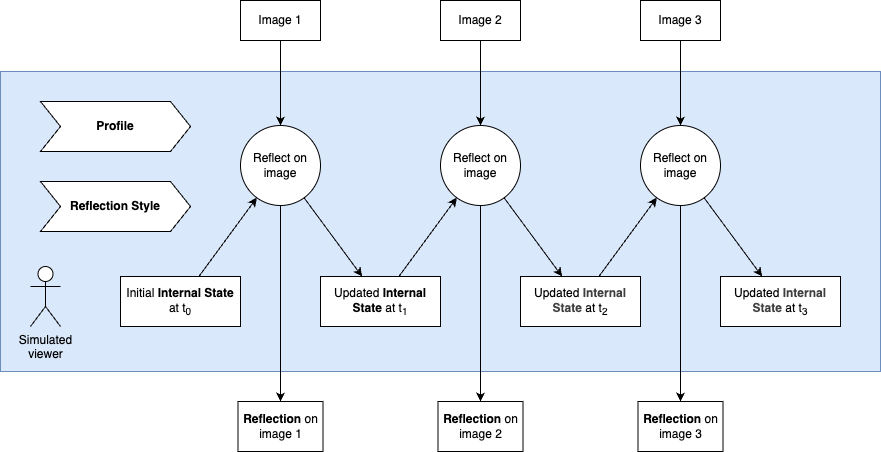

The diagram above was exported from draw.io. Its source (the exported page's mxGraphModel, read from the mxfile embedded in the PNG):
<mxGraphModel dx="536" dy="537" grid="1" gridSize="10" guides="1" tooltips="1" connect="1" arrows="1" fold="1" page="1" pageScale="1" pageWidth="850" pageHeight="1100" math="0" shadow="0">
  <root>
    <mxCell id="0" />
    <mxCell id="1" parent="0" />
    <mxCell id="44" value="" style="rounded=0;whiteSpace=wrap;html=1;fillColor=#dae8fc;strokeColor=#6c8ebf;" parent="1" vertex="1">
      <mxGeometry y="170" width="880" height="300" as="geometry" />
    </mxCell>
    <mxCell id="5" value="Initial &lt;b&gt;Internal State&lt;/b&gt; at t&lt;sub&gt;0&lt;/sub&gt;" style="rounded=0;whiteSpace=wrap;html=1;" parent="1" vertex="1">
      <mxGeometry x="120" y="375" width="120" height="50" as="geometry" />
    </mxCell>
    <mxCell id="6" value="&lt;span style=&quot;color: rgb(0, 0, 0);&quot;&gt;Updated &lt;b&gt;Internal State&lt;/b&gt;&lt;/span&gt;&amp;nbsp;at t&lt;sub&gt;1&lt;/sub&gt;" style="rounded=0;whiteSpace=wrap;html=1;" parent="1" vertex="1">
      <mxGeometry x="320" y="375" width="120" height="50" as="geometry" />
    </mxCell>
    <mxCell id="7" value="&lt;span style=&quot;color: rgb(0, 0, 0);&quot;&gt;Updated&amp;nbsp;&lt;/span&gt;&lt;b style=&quot;color: rgb(63, 63, 63); scrollbar-color: rgb(226, 226, 226) rgb(251, 251, 251);&quot;&gt;Internal State&lt;/b&gt;&amp;nbsp;at t&lt;sub&gt;2&lt;/sub&gt;" style="rounded=0;whiteSpace=wrap;html=1;" parent="1" vertex="1">
      <mxGeometry x="520" y="375" width="120" height="50" as="geometry" />
    </mxCell>
    <mxCell id="8" value="&lt;span style=&quot;color: rgb(0, 0, 0);&quot;&gt;Updated&amp;nbsp;&lt;/span&gt;&lt;b style=&quot;color: rgb(63, 63, 63); scrollbar-color: rgb(226, 226, 226) rgb(251, 251, 251);&quot;&gt;Internal State&lt;/b&gt;&amp;nbsp;at t&lt;sub&gt;3&lt;/sub&gt;" style="rounded=0;whiteSpace=wrap;html=1;" parent="1" vertex="1">
      <mxGeometry x="720" y="375" width="120" height="50" as="geometry" />
    </mxCell>
    <mxCell id="9" value="Simulated&lt;br&gt;viewer" style="shape=umlActor;verticalLabelPosition=bottom;verticalAlign=top;html=1;outlineConnect=0;" parent="1" vertex="1">
      <mxGeometry x="30" y="365" width="30" height="60" as="geometry" />
    </mxCell>
    <mxCell id="10" value="Imag&lt;span style=&quot;color: rgba(0, 0, 0, 0); font-family: monospace; font-size: 0px; text-align: start;&quot;&gt;%3CmxGraphModel%3E%3Croot%3E%3CmxCell%20id%3D%220%22%2F%3E%3CmxCell%20id%3D%221%22%20parent%3D%220%22%2F%3E%3CmxCell%20id%3D%222%22%20value%3D%22Profile%22%20style%3D%22rounded%3D0%3BwhiteSpace%3Dwrap%3Bhtml%3D1%3B%22%20vertex%3D%221%22%20parent%3D%221%22%3E%3CmxGeometry%20x%3D%2290%22%20y%3D%22260%22%20width%3D%22120%22%20height%3D%2260%22%20as%3D%22geometry%22%2F%3E%3C%2FmxCell%3E%3C%2Froot%3E%3C%2FmxGraphModel%3E&lt;/span&gt;e 1&lt;span style=&quot;color: rgba(0, 0, 0, 0); font-family: monospace; font-size: 0px; text-align: start;&quot;&gt;%3CmxGraphModel%3E%3Croot%3E%3CmxCell%20id%3D%220%22%2F%3E%3CmxCell%20id%3D%221%22%20parent%3D%220%22%2F%3E%3CmxCell%20id%3D%222%22%20value%3D%22Profile%22%20style%3D%22rounded%3D0%3BwhiteSpace%3Dwrap%3Bhtml%3D1%3B%22%20vertex%3D%221%22%20parent%3D%221%22%3E%3CmxGeometry%20x%3D%2290%22%20y%3D%22260%22%20width%3D%22120%22%20height%3D%2260%22%20as%3D%22geometry%22%2F%3E%3C%2FmxCell%3E%3C%2Froot%3E%3C%2FmxGraphModel%3E&lt;/span&gt;" style="rounded=0;whiteSpace=wrap;html=1;" parent="1" vertex="1">
      <mxGeometry x="240" y="99" width="80" height="40" as="geometry" />
    </mxCell>
    <mxCell id="11" value="Im&lt;span style=&quot;color: rgba(0, 0, 0, 0); font-family: monospace; font-size: 0px; text-align: start;&quot;&gt;%3CmxGraphModel%3E%3Croot%3E%3CmxCell%20id%3D%220%22%2F%3E%3CmxCell%20id%3D%221%22%20parent%3D%220%22%2F%3E%3CmxCell%20id%3D%222%22%20value%3D%22Imag%26lt%3Bspan%20style%3D%26quot%3Bcolor%3A%20rgba(0%2C%200%2C%200%2C%200)%3B%20font-family%3A%20monospace%3B%20font-size%3A%200px%3B%20text-align%3A%20start%3B%26quot%3B%26gt%3B%253CmxGraphModel%253E%253Croot%253E%253CmxCell%2520id%253D%25220%2522%252F%253E%253CmxCell%2520id%253D%25221%2522%2520parent%253D%25220%2522%252F%253E%253CmxCell%2520id%253D%25222%2522%2520value%253D%2522Profile%2522%2520style%253D%2522rounded%253D0%253BwhiteSpace%253Dwrap%253Bhtml%253D1%253B%2522%2520vertex%253D%25221%2522%2520parent%253D%25221%2522%253E%253CmxGeometry%2520x%253D%252290%2522%2520y%253D%2522260%2522%2520width%253D%2522120%2522%2520height%253D%252260%2522%2520as%253D%2522geometry%2522%252F%253E%253C%252FmxCell%253E%253C%252Froot%253E%253C%252FmxGraphModel%253E%26lt%3B%2Fspan%26gt%3Be%201%26lt%3Bspan%20style%3D%26quot%3Bcolor%3A%20rgba(0%2C%200%2C%200%2C%200)%3B%20font-family%3A%20monospace%3B%20font-size%3A%200px%3B%20text-align%3A%20start%3B%26quot%3B%26gt%3B%253CmxGraphModel%253E%253Croot%253E%253CmxCell%2520id%253D%25220%2522%252F%253E%253CmxCell%2520id%253D%25221%2522%2520parent%253D%25220%2522%252F%253E%253CmxCell%2520id%253D%25222%2522%2520value%253D%2522Profile%2522%2520style%253D%2522rounded%253D0%253BwhiteSpace%253Dwrap%253Bhtml%253D1%253B%2522%2520vertex%253D%25221%2522%2520parent%253D%25221%2522%253E%253CmxGeometry%2520x%253D%252290%2522%2520y%253D%2522260%2522%2520width%253D%2522120%2522%2520height%253D%252260%2522%2520as%253D%2522geometry%2522%252F%253E%253C%252FmxCell%253E%253C%252Froot%253E%253C%252FmxGraphModel%253E%26lt%3B%2Fspan%26gt%3B%22%20style%3D%22rounded%3D0%3BwhiteSpace%3Dwrap%3Bhtml%3D1%3B%22%20vertex%3D%221%22%20parent%3D%221%22%3E%3CmxGeometry%20x%3D%22300%22%20y%3D%22150%22%20width%3D%22120%22%20height%3D%2260%22%20as%3D%22geometry%22%2F%3E%3C%2FmxCell%3E%3C%2Froot%3E%3C%2FmxGraphModel%3E&lt;/span&gt;age 2" style="rounded=0;whiteSpace=wrap;html=1;" parent="1" vertex="1">
      <mxGeometry x="440" y="99" width="80" height="40" as="geometry" />
    </mxCell>
    <mxCell id="12" value="Im&lt;span style=&quot;color: rgba(0, 0, 0, 0); font-family: monospace; font-size: 0px; text-align: start;&quot;&gt;%3CmxGraphModel%3E%3Croot%3E%3CmxCell%20id%3D%220%22%2F%3E%3CmxCell%20id%3D%221%22%20parent%3D%220%22%2F%3E%3CmxCell%20id%3D%222%22%20value%3D%22Imag%26lt%3Bspan%20style%3D%26quot%3Bcolor%3A%20rgba(0%2C%200%2C%200%2C%200)%3B%20font-family%3A%20monospace%3B%20font-size%3A%200px%3B%20text-align%3A%20start%3B%26quot%3B%26gt%3B%253CmxGraphModel%253E%253Croot%253E%253CmxCell%2520id%253D%25220%2522%252F%253E%253CmxCell%2520id%253D%25221%2522%2520parent%253D%25220%2522%252F%253E%253CmxCell%2520id%253D%25222%2522%2520value%253D%2522Profile%2522%2520style%253D%2522rounded%253D0%253BwhiteSpace%253Dwrap%253Bhtml%253D1%253B%2522%2520vertex%253D%25221%2522%2520parent%253D%25221%2522%253E%253CmxGeometry%2520x%253D%252290%2522%2520y%253D%2522260%2522%2520width%253D%2522120%2522%2520height%253D%252260%2522%2520as%253D%2522geometry%2522%252F%253E%253C%252FmxCell%253E%253C%252Froot%253E%253C%252FmxGraphModel%253E%26lt%3B%2Fspan%26gt%3Be%201%26lt%3Bspan%20style%3D%26quot%3Bcolor%3A%20rgba(0%2C%200%2C%200%2C%200)%3B%20font-family%3A%20monospace%3B%20font-size%3A%200px%3B%20text-align%3A%20start%3B%26quot%3B%26gt%3B%253CmxGraphModel%253E%253Croot%253E%253CmxCell%2520id%253D%25220%2522%252F%253E%253CmxCell%2520id%253D%25221%2522%2520parent%253D%25220%2522%252F%253E%253CmxCell%2520id%253D%25222%2522%2520value%253D%2522Profile%2522%2520style%253D%2522rounded%253D0%253BwhiteSpace%253Dwrap%253Bhtml%253D1%253B%2522%2520vertex%253D%25221%2522%2520parent%253D%25221%2522%253E%253CmxGeometry%2520x%253D%252290%2522%2520y%253D%2522260%2522%2520width%253D%2522120%2522%2520height%253D%252260%2522%2520as%253D%2522geometry%2522%252F%253E%253C%252FmxCell%253E%253C%252Froot%253E%253C%252FmxGraphModel%253E%26lt%3B%2Fspan%26gt%3B%22%20style%3D%22rounded%3D0%3BwhiteSpace%3Dwrap%3Bhtml%3D1%3B%22%20vertex%3D%221%22%20parent%3D%221%22%3E%3CmxGeometry%20x%3D%22300%22%20y%3D%22150%22%20width%3D%22120%22%20height%3D%2260%22%20as%3D%22geometry%22%2F%3E%3C%2FmxCell%3E%3C%2Froot%3E%3C%2FmxGraphModel%3E&lt;/span&gt;age 3" style="rounded=0;whiteSpace=wrap;html=1;" parent="1" vertex="1">
      <mxGeometry x="640" y="99" width="80" height="40" as="geometry" />
    </mxCell>
    <mxCell id="13" value="&lt;b&gt;Reflection&lt;/b&gt; on image 1" style="rounded=0;whiteSpace=wrap;html=1;" parent="1" vertex="1">
      <mxGeometry x="237.5" y="500" width="85" height="50" as="geometry" />
    </mxCell>
    <mxCell id="15" value="&lt;b&gt;Refle&lt;span style=&quot;color: rgba(0, 0, 0, 0); font-family: monospace; font-size: 0px; text-align: start;&quot;&gt;%3CmxGraphModel%3E%3Croot%3E%3CmxCell%20id%3D%220%22%2F%3E%3CmxCell%20id%3D%221%22%20parent%3D%220%22%2F%3E%3CmxCell%20id%3D%222%22%20value%3D%22Reflection%20about%20image%201%22%20style%3D%22rounded%3D0%3BwhiteSpace%3Dwrap%3Bhtml%3D1%3B%22%20vertex%3D%221%22%20parent%3D%221%22%3E%3CmxGeometry%20x%3D%22290%22%20y%3D%22300%22%20width%3D%22120%22%20height%3D%2260%22%20as%3D%22geometry%22%2F%3E%3C%2FmxCell%3E%3C%2Froot%3E%3C%2FmxGraphModel%3E&lt;/span&gt;ction&lt;/b&gt; on image 3&lt;span style=&quot;color: rgba(0, 0, 0, 0); font-family: monospace; font-size: 0px; text-align: start;&quot;&gt;%3CmxGraphModel%3E%3Croot%3E%3CmxCell%20id%3D%220%22%2F%3E%3CmxCell%20id%3D%221%22%20parent%3D%220%22%2F%3E%3CmxCell%20id%3D%222%22%20value%3D%22Reflection%20about%20image%201%22%20style%3D%22rounded%3D0%3BwhiteSpace%3Dwrap%3Bhtml%3D1%3B%22%20vertex%3D%221%22%20parent%3D%221%22%3E%3CmxGeometry%20x%3D%22290%22%20y%3D%22300%22%20width%3D%22120%22%20height%3D%2260%22%20as%3D%22geometry%22%2F%3E%3C%2FmxCell%3E%3C%2Froot%3E%3C%2FmxGraphModel%3E&lt;/span&gt;" style="rounded=0;whiteSpace=wrap;html=1;" parent="1" vertex="1">
      <mxGeometry x="637.5" y="500" width="85" height="50" as="geometry" />
    </mxCell>
    <mxCell id="17" value="" style="endArrow=classic;html=1;" parent="1" source="10" target="21" edge="1">
      <mxGeometry width="50" height="50" relative="1" as="geometry">
        <mxPoint x="220" y="312" as="sourcePoint" />
        <mxPoint x="300" y="328" as="targetPoint" />
      </mxGeometry>
    </mxCell>
    <mxCell id="20" value="" style="endArrow=classic;html=1;" parent="1" source="5" target="21" edge="1">
      <mxGeometry width="50" height="50" relative="1" as="geometry">
        <mxPoint x="200" y="383.6363636363635" as="sourcePoint" />
        <mxPoint x="300" y="356.36363636363626" as="targetPoint" />
      </mxGeometry>
    </mxCell>
    <mxCell id="21" value="Reflect on image" style="ellipse;whiteSpace=wrap;html=1;aspect=fixed;" parent="1" vertex="1">
      <mxGeometry x="240" y="224" width="80" height="80" as="geometry" />
    </mxCell>
    <mxCell id="23" value="" style="endArrow=classic;html=1;" parent="1" source="21" target="13" edge="1">
      <mxGeometry width="50" height="50" relative="1" as="geometry">
        <mxPoint x="382.5" y="190" as="sourcePoint" />
        <mxPoint x="351.2347523777212" y="215.0121980978231" as="targetPoint" />
      </mxGeometry>
    </mxCell>
    <mxCell id="24" value="" style="endArrow=classic;html=1;" parent="1" source="21" target="6" edge="1">
      <mxGeometry width="50" height="50" relative="1" as="geometry">
        <mxPoint x="334.8556270541642" y="277.13906763541036" as="sourcePoint" />
        <mxPoint x="348" y="310" as="targetPoint" />
      </mxGeometry>
    </mxCell>
    <mxCell id="25" value="&lt;span style=&quot;color: rgb(0, 0, 0);&quot;&gt;Reflect on image&lt;/span&gt;" style="ellipse;whiteSpace=wrap;html=1;aspect=fixed;" parent="1" vertex="1">
      <mxGeometry x="440" y="224" width="80" height="80" as="geometry" />
    </mxCell>
    <mxCell id="26" value="" style="endArrow=classic;html=1;" parent="1" source="25" target="32" edge="1">
      <mxGeometry width="50" height="50" relative="1" as="geometry">
        <mxPoint x="400" y="690" as="sourcePoint" />
        <mxPoint x="450" y="640" as="targetPoint" />
      </mxGeometry>
    </mxCell>
    <mxCell id="27" value="" style="endArrow=classic;html=1;" parent="1" source="25" target="7" edge="1">
      <mxGeometry width="50" height="50" relative="1" as="geometry">
        <mxPoint x="410" y="700" as="sourcePoint" />
        <mxPoint x="460" y="650" as="targetPoint" />
      </mxGeometry>
    </mxCell>
    <mxCell id="30" value="" style="endArrow=classic;html=1;" parent="1" source="11" target="25" edge="1">
      <mxGeometry width="50" height="50" relative="1" as="geometry">
        <mxPoint x="440" y="730" as="sourcePoint" />
        <mxPoint x="490" y="680" as="targetPoint" />
      </mxGeometry>
    </mxCell>
    <mxCell id="31" value="" style="endArrow=classic;html=1;" parent="1" source="6" target="25" edge="1">
      <mxGeometry width="50" height="50" relative="1" as="geometry">
        <mxPoint x="450" y="740" as="sourcePoint" />
        <mxPoint x="500" y="690" as="targetPoint" />
      </mxGeometry>
    </mxCell>
    <mxCell id="32" value="&lt;b&gt;Reflection&lt;/b&gt; on image 2" style="rounded=0;whiteSpace=wrap;html=1;" parent="1" vertex="1">
      <mxGeometry x="437.5" y="500" width="85" height="50" as="geometry" />
    </mxCell>
    <mxCell id="33" value="&lt;span style=&quot;color: rgb(0, 0, 0);&quot;&gt;Reflect on image&lt;/span&gt;" style="ellipse;whiteSpace=wrap;html=1;aspect=fixed;" parent="1" vertex="1">
      <mxGeometry x="640" y="224" width="80" height="80" as="geometry" />
    </mxCell>
    <mxCell id="38" value="" style="endArrow=classic;html=1;" parent="1" source="33" target="15" edge="1">
      <mxGeometry width="50" height="50" relative="1" as="geometry">
        <mxPoint x="450" y="750" as="sourcePoint" />
        <mxPoint x="500" y="700" as="targetPoint" />
      </mxGeometry>
    </mxCell>
    <mxCell id="39" value="" style="endArrow=classic;html=1;" parent="1" source="33" target="8" edge="1">
      <mxGeometry width="50" height="50" relative="1" as="geometry">
        <mxPoint x="460" y="760" as="sourcePoint" />
        <mxPoint x="510" y="710" as="targetPoint" />
      </mxGeometry>
    </mxCell>
    <mxCell id="40" value="" style="endArrow=classic;html=1;" parent="1" source="12" target="33" edge="1">
      <mxGeometry width="50" height="50" relative="1" as="geometry">
        <mxPoint x="470" y="770" as="sourcePoint" />
        <mxPoint x="520" y="720" as="targetPoint" />
      </mxGeometry>
    </mxCell>
    <mxCell id="41" value="" style="endArrow=classic;html=1;" parent="1" source="7" target="33" edge="1">
      <mxGeometry width="50" height="50" relative="1" as="geometry">
        <mxPoint x="480" y="780" as="sourcePoint" />
        <mxPoint x="530" y="730" as="targetPoint" />
      </mxGeometry>
    </mxCell>
    <mxCell id="58" value="&lt;b&gt;Profile&lt;/b&gt;" style="shape=step;perimeter=stepPerimeter;whiteSpace=wrap;html=1;fixedSize=1;" parent="1" vertex="1">
      <mxGeometry x="40" y="200" width="150" height="50" as="geometry" />
    </mxCell>
    <mxCell id="59" value="&lt;b&gt;Reflection Style&lt;/b&gt;" style="shape=step;perimeter=stepPerimeter;whiteSpace=wrap;html=1;fixedSize=1;" parent="1" vertex="1">
      <mxGeometry x="40" y="280" width="150" height="50" as="geometry" />
    </mxCell>
  </root>
</mxGraphModel>